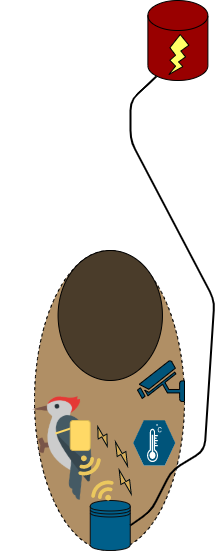

The diagram above was exported from draw.io. Its source (the exported page's mxGraphModel, read from the mxfile embedded in the PNG):
<mxGraphModel dx="2523" dy="2067" grid="1" gridSize="10" guides="1" tooltips="1" connect="1" arrows="1" fold="1" page="1" pageScale="1" pageWidth="850" pageHeight="1100" math="0" shadow="0">
  <root>
    <mxCell id="0" />
    <mxCell id="1" parent="0" />
    <mxCell id="czk4y8vHE9rwHhRwFxrm-13" value="" style="shape=cylinder3;whiteSpace=wrap;html=1;boundedLbl=1;backgroundOutline=1;size=15;fillColor=#990000;" parent="1" vertex="1">
      <mxGeometry x="-306.61" y="-80" width="60" height="80" as="geometry" />
    </mxCell>
    <mxCell id="czk4y8vHE9rwHhRwFxrm-9" value="" style="ellipse;whiteSpace=wrap;html=1;direction=south;rotation=0;dashed=1;fillColor=#B08F65;perimeterSpacing=2;" parent="1" vertex="1">
      <mxGeometry x="-420" y="170" width="150" height="300" as="geometry" />
    </mxCell>
    <mxCell id="czk4y8vHE9rwHhRwFxrm-14" value="" style="verticalLabelPosition=bottom;verticalAlign=top;html=1;shape=mxgraph.basic.flash;fillColor=#FFFF66;" parent="1" vertex="1">
      <mxGeometry x="-285.61" y="-46" width="20" height="40" as="geometry" />
    </mxCell>
    <mxCell id="czk4y8vHE9rwHhRwFxrm-18" value="" style="shape=datastore;whiteSpace=wrap;html=1;strokeColor=#0D0D0D;fillColor=#005F8A;" parent="1" vertex="1">
      <mxGeometry x="-364.25" y="420" width="40" height="50" as="geometry" />
    </mxCell>
    <mxCell id="czk4y8vHE9rwHhRwFxrm-23" value="" style="ellipse;whiteSpace=wrap;html=1;fillColor=#4A3C2A;" parent="1" vertex="1">
      <mxGeometry x="-396.43" y="170" width="104.37" height="130" as="geometry" />
    </mxCell>
    <mxCell id="czk4y8vHE9rwHhRwFxrm-28" value="" style="endArrow=none;html=1;fillColor=#005073;exitX=1;exitY=0.5;exitDx=0;exitDy=0;entryX=0.145;entryY=1;entryDx=0;entryDy=-4.35;entryPerimeter=0;strokeWidth=2;" parent="1" source="czk4y8vHE9rwHhRwFxrm-18" target="czk4y8vHE9rwHhRwFxrm-13" edge="1">
      <mxGeometry width="50" height="50" relative="1" as="geometry">
        <mxPoint x="-270" y="230" as="sourcePoint" />
        <mxPoint x="-220" y="180" as="targetPoint" />
        <Array as="points">
          <mxPoint x="-303" y="430" />
          <mxPoint x="-283" y="390" />
          <mxPoint x="-250" y="370" />
          <mxPoint x="-240" y="220" />
          <mxPoint x="-324" y="60" />
          <mxPoint x="-324" y="20" />
        </Array>
      </mxGeometry>
    </mxCell>
    <mxCell id="czk4y8vHE9rwHhRwFxrm-29" value="" style="shape=image;verticalLabelPosition=bottom;labelBackgroundColor=#ffffff;verticalAlign=top;aspect=fixed;imageAspect=0;image=https://media.discordapp.net/attachments/813797065654140941/838245597747871744/woodpecker.png;flipH=1;rotation=356;" parent="1" vertex="1">
      <mxGeometry x="-450" y="307" width="114" height="114" as="geometry" />
    </mxCell>
    <mxCell id="czk4y8vHE9rwHhRwFxrm-35" value="" style="points=[[0.005,0.09,0],[0.08,0,0],[0.76,0.25,0],[1,0.92,0],[0.91,0.995,0],[0.57,0.995,0],[0.045,0.955,0],[0.005,0.43,0]];verticalLabelPosition=bottom;html=1;verticalAlign=top;aspect=fixed;align=center;pointerEvents=1;shape=mxgraph.cisco19.3g_4g_indicator;strokeColor=none;rotation=100;fillColor=#EBC85E;" parent="1" vertex="1">
      <mxGeometry x="-375" y="376" width="20" height="20" as="geometry" />
    </mxCell>
    <mxCell id="czk4y8vHE9rwHhRwFxrm-36" value="" style="endArrow=none;html=1;fillColor=#005073;strokeColor=#FFD966;strokeWidth=2;" parent="1" edge="1">
      <mxGeometry width="50" height="50" relative="1" as="geometry">
        <mxPoint x="-369" y="343" as="sourcePoint" />
        <mxPoint x="-399" y="353" as="targetPoint" />
      </mxGeometry>
    </mxCell>
    <mxCell id="czk4y8vHE9rwHhRwFxrm-37" value="" style="rounded=1;whiteSpace=wrap;html=1;strokeColor=#d6b656;fillColor=#FFD966;" parent="1" vertex="1">
      <mxGeometry x="-384.25" y="340" width="20" height="30" as="geometry" />
    </mxCell>
    <mxCell id="czk4y8vHE9rwHhRwFxrm-39" value="" style="points=[[0.005,0.09,0],[0.08,0,0],[0.76,0.25,0],[1,0.92,0],[0.91,0.995,0],[0.57,0.995,0],[0.045,0.955,0],[0.005,0.43,0]];verticalLabelPosition=bottom;html=1;verticalAlign=top;aspect=fixed;align=center;pointerEvents=1;shape=mxgraph.cisco19.3g_4g_indicator;strokeColor=none;rotation=-80;fillColor=#EBC85E;" parent="1" vertex="1">
      <mxGeometry x="-362" y="399" width="20" height="20" as="geometry" />
    </mxCell>
    <mxCell id="czk4y8vHE9rwHhRwFxrm-41" value="" style="html=1;verticalLabelPosition=bottom;align=center;labelBackgroundColor=#ffffff;verticalAlign=top;strokeWidth=1;shadow=0;dashed=0;shape=mxgraph.ios7.icons.flash;gradientColor=none;strokeColor=#000B0F;fillColor=#D6AD5A;rotation=-30;" parent="1" vertex="1">
      <mxGeometry x="-357" y="345.01" width="10.05" height="21.97" as="geometry" />
    </mxCell>
    <mxCell id="czk4y8vHE9rwHhRwFxrm-45" value="" style="html=1;verticalLabelPosition=bottom;align=center;labelBackgroundColor=#ffffff;verticalAlign=top;strokeWidth=1;shadow=0;dashed=0;shape=mxgraph.ios7.icons.flash;gradientColor=none;strokeColor=#000B0F;fillColor=#D6AD5A;rotation=-30;" parent="1" vertex="1">
      <mxGeometry x="-338" y="360" width="10.05" height="27.03" as="geometry" />
    </mxCell>
    <mxCell id="czk4y8vHE9rwHhRwFxrm-46" value="" style="html=1;verticalLabelPosition=bottom;align=center;labelBackgroundColor=#ffffff;verticalAlign=top;strokeWidth=1;shadow=0;dashed=0;shape=mxgraph.ios7.icons.flash;gradientColor=none;strokeColor=#000B0F;fillColor=#D6AD5A;rotation=-30;" parent="1" vertex="1">
      <mxGeometry x="-334.3" y="388.03" width="10.05" height="27.03" as="geometry" />
    </mxCell>
    <mxCell id="czk4y8vHE9rwHhRwFxrm-52" value="" style="verticalLabelPosition=bottom;html=1;strokeColor=#ffffff;verticalAlign=top;align=center;points=[[0,0.5,0],[0.125,0.25,0],[0.25,0,0],[0.5,0,0],[0.75,0,0],[0.875,0.25,0],[1,0.5,0],[0.875,0.75,0],[0.75,1,0],[0.5,1,0],[0.125,0.75,0]];pointerEvents=1;shape=mxgraph.cisco_safe.compositeIcon;bgIcon=mxgraph.cisco_safe.design.blank_device;resIcon=mxgraph.cisco_safe.design.sensor;gradientColor=#ffffff;fillColor=#00547A;" parent="1" vertex="1">
      <mxGeometry x="-321.25" y="340" width="42" height="45" as="geometry" />
    </mxCell>
    <mxCell id="czk4y8vHE9rwHhRwFxrm-59" value="" style="fontColor=#0066CC;verticalAlign=top;verticalLabelPosition=bottom;labelPosition=center;align=center;html=1;outlineConnect=0;gradientColor=none;gradientDirection=north;strokeWidth=2;shape=mxgraph.networks.security_camera;fillColor=#00547A;flipH=1;" parent="1" vertex="1">
      <mxGeometry x="-317" y="280" width="47" height="41" as="geometry" />
    </mxCell>
  </root>
</mxGraphModel>